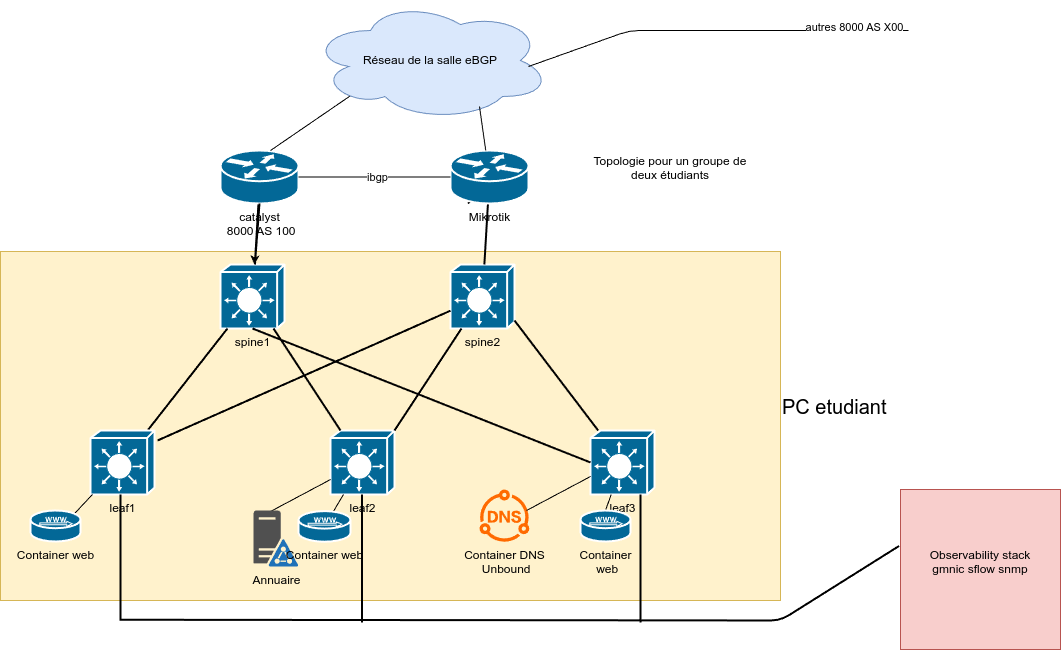

The diagram above was exported from draw.io. Its source (the exported page's mxGraphModel, read from the mxfile embedded in the PNG):
<mxGraphModel dx="1818" dy="812" grid="1" gridSize="10" guides="1" tooltips="1" connect="1" arrows="1" fold="1" page="1" pageScale="1" pageWidth="1169" pageHeight="827" math="0" shadow="0">
  <root>
    <mxCell id="0" />
    <mxCell id="1" parent="0" />
    <mxCell id="18" value="&lt;font style=&quot;font-size: 20px;&quot;&gt;PC etudiant&amp;nbsp;&lt;/font&gt;&lt;div&gt;&lt;font style=&quot;font-size: 20px;&quot; color=&quot;#000000&quot;&gt;&lt;br&gt;&lt;/font&gt;&lt;div&gt;&lt;br&gt;&lt;/div&gt;&lt;/div&gt;" style="rounded=0;whiteSpace=wrap;html=1;fillColor=#fff2cc;strokeColor=#d6b656;labelPosition=right;verticalLabelPosition=middle;align=left;verticalAlign=middle;" parent="1" vertex="1">
      <mxGeometry x="80" y="351" width="780" height="349" as="geometry" />
    </mxCell>
    <mxCell id="3" value="spine1&lt;div&gt;&lt;br&gt;&lt;/div&gt;" style="shape=mxgraph.cisco.switches.layer_3_switch;sketch=0;html=1;pointerEvents=1;dashed=0;fillColor=#036897;strokeColor=#ffffff;strokeWidth=2;verticalLabelPosition=bottom;verticalAlign=top;align=center;outlineConnect=0;" parent="1" vertex="1">
      <mxGeometry x="300" y="364" width="64" height="64" as="geometry" />
    </mxCell>
    <mxCell id="4" value="spine2" style="shape=mxgraph.cisco.switches.layer_3_switch;sketch=0;html=1;pointerEvents=1;dashed=0;fillColor=#036897;strokeColor=#ffffff;strokeWidth=2;verticalLabelPosition=bottom;verticalAlign=top;align=center;outlineConnect=0;" parent="1" vertex="1">
      <mxGeometry x="530" y="364" width="64" height="64" as="geometry" />
    </mxCell>
    <mxCell id="5" value="leaf3" style="shape=mxgraph.cisco.switches.layer_3_switch;sketch=0;html=1;pointerEvents=1;dashed=0;fillColor=#036897;strokeColor=#ffffff;strokeWidth=2;verticalLabelPosition=bottom;verticalAlign=top;align=center;outlineConnect=0;" parent="1" vertex="1">
      <mxGeometry x="670" y="530" width="64" height="64" as="geometry" />
    </mxCell>
    <mxCell id="6" value="leaf2" style="shape=mxgraph.cisco.switches.layer_3_switch;sketch=0;html=1;pointerEvents=1;dashed=0;fillColor=#036897;strokeColor=#ffffff;strokeWidth=2;verticalLabelPosition=bottom;verticalAlign=top;align=center;outlineConnect=0;" parent="1" vertex="1">
      <mxGeometry x="410" y="530" width="64" height="64" as="geometry" />
    </mxCell>
    <mxCell id="8" style="edgeStyle=none;html=1;endArrow=none;endFill=0;strokeWidth=2;" parent="1" source="7" target="3" edge="1">
      <mxGeometry relative="1" as="geometry" />
    </mxCell>
    <mxCell id="7" value="leaf1" style="shape=mxgraph.cisco.switches.layer_3_switch;sketch=0;html=1;pointerEvents=1;dashed=0;fillColor=#036897;strokeColor=#ffffff;strokeWidth=2;verticalLabelPosition=bottom;verticalAlign=top;align=center;outlineConnect=0;" parent="1" vertex="1">
      <mxGeometry x="170" y="530" width="64" height="64" as="geometry" />
    </mxCell>
    <mxCell id="9" style="edgeStyle=none;html=1;endArrow=none;endFill=0;strokeWidth=2;" parent="1" target="4" edge="1">
      <mxGeometry relative="1" as="geometry">
        <mxPoint x="237" y="540" as="sourcePoint" />
        <mxPoint x="317" y="438" as="targetPoint" />
      </mxGeometry>
    </mxCell>
    <mxCell id="10" style="edgeStyle=none;html=1;endArrow=none;endFill=0;strokeWidth=2;" parent="1" target="3" edge="1">
      <mxGeometry relative="1" as="geometry">
        <mxPoint x="420" y="530" as="sourcePoint" />
        <mxPoint x="721" y="420" as="targetPoint" />
      </mxGeometry>
    </mxCell>
    <mxCell id="11" style="edgeStyle=none;html=1;endArrow=none;endFill=0;strokeWidth=2;exitX=1;exitY=0;exitDx=0;exitDy=0;exitPerimeter=0;" parent="1" source="6" target="4" edge="1">
      <mxGeometry relative="1" as="geometry">
        <mxPoint x="438" y="560" as="sourcePoint" />
        <mxPoint x="362" y="438" as="targetPoint" />
      </mxGeometry>
    </mxCell>
    <mxCell id="12" style="edgeStyle=none;html=1;endArrow=none;endFill=0;strokeWidth=2;exitX=0.5;exitY=1;exitDx=0;exitDy=0;exitPerimeter=0;entryX=0;entryY=0.5;entryDx=0;entryDy=0;entryPerimeter=0;" parent="1" source="3" target="5" edge="1">
      <mxGeometry relative="1" as="geometry">
        <mxPoint x="484" y="540" as="sourcePoint" />
        <mxPoint x="551" y="438" as="targetPoint" />
      </mxGeometry>
    </mxCell>
    <mxCell id="13" style="edgeStyle=none;html=1;endArrow=none;endFill=0;strokeWidth=2;exitX=0.5;exitY=1;exitDx=0;exitDy=0;exitPerimeter=0;" parent="1" target="5" edge="1">
      <mxGeometry relative="1" as="geometry">
        <mxPoint x="594" y="420" as="sourcePoint" />
        <mxPoint x="932" y="554" as="targetPoint" />
      </mxGeometry>
    </mxCell>
    <mxCell id="49" value="" style="edgeStyle=none;html=1;" parent="1" source="16" target="3" edge="1">
      <mxGeometry relative="1" as="geometry" />
    </mxCell>
    <mxCell id="16" value="catalyst&lt;div&gt;&amp;nbsp;8000 AS 100&lt;div&gt;&lt;br&gt;&lt;/div&gt;&lt;/div&gt;" style="shape=mxgraph.cisco.routers.router;sketch=0;html=1;pointerEvents=1;dashed=0;fillColor=#036897;strokeColor=#ffffff;strokeWidth=2;verticalLabelPosition=bottom;verticalAlign=top;align=center;outlineConnect=0;" parent="1" vertex="1">
      <mxGeometry x="300" y="250" width="78" height="53" as="geometry" />
    </mxCell>
    <mxCell id="19" style="edgeStyle=none;html=1;endArrow=none;endFill=0;strokeWidth=2;entryX=0.5;entryY=1;entryDx=0;entryDy=0;entryPerimeter=0;" parent="1" source="3" target="16" edge="1">
      <mxGeometry relative="1" as="geometry">
        <mxPoint x="234" y="405" as="sourcePoint" />
        <mxPoint x="314" y="303" as="targetPoint" />
      </mxGeometry>
    </mxCell>
    <mxCell id="21" style="edgeStyle=none;html=1;endArrow=none;endFill=0;strokeWidth=2;" parent="1" source="22" edge="1">
      <mxGeometry relative="1" as="geometry">
        <mxPoint x="336" y="374" as="sourcePoint" />
        <mxPoint x="550" y="300" as="targetPoint" />
      </mxGeometry>
    </mxCell>
    <mxCell id="24" style="edgeStyle=none;html=1;endArrow=none;endFill=0;strokeWidth=2;" parent="1" edge="1">
      <mxGeometry relative="1" as="geometry">
        <mxPoint x="200" y="720" as="sourcePoint" />
        <mxPoint x="200" y="594" as="targetPoint" />
      </mxGeometry>
    </mxCell>
    <mxCell id="25" style="edgeStyle=none;html=1;endArrow=none;endFill=0;strokeWidth=2;" parent="1" edge="1">
      <mxGeometry relative="1" as="geometry">
        <mxPoint x="441.5" y="722" as="sourcePoint" />
        <mxPoint x="441.5" y="594" as="targetPoint" />
      </mxGeometry>
    </mxCell>
    <mxCell id="28" style="edgeStyle=none;html=1;endArrow=none;endFill=0;strokeWidth=2;exitX=-0.009;exitY=0.353;exitDx=0;exitDy=0;exitPerimeter=0;entryX=-1;entryY=0.994;entryDx=0;entryDy=0;entryPerimeter=0;" parent="1" source="30" target="24" edge="1">
      <mxGeometry relative="1" as="geometry">
        <mxPoint x="930" y="570" as="sourcePoint" />
        <mxPoint x="700" y="718" as="targetPoint" />
        <Array as="points">
          <mxPoint x="860" y="720" />
        </Array>
      </mxGeometry>
    </mxCell>
    <mxCell id="29" value="" style="edgeStyle=none;html=1;endArrow=none;endFill=0;strokeWidth=2;" parent="1" source="4" target="22" edge="1">
      <mxGeometry relative="1" as="geometry">
        <mxPoint x="558" y="364" as="sourcePoint" />
        <mxPoint x="550" y="300" as="targetPoint" />
      </mxGeometry>
    </mxCell>
    <mxCell id="22" value="&lt;div&gt;&lt;div&gt;Mikrotik&lt;/div&gt;&lt;/div&gt;" style="shape=mxgraph.cisco.routers.router;sketch=0;html=1;pointerEvents=1;dashed=0;fillColor=#036897;strokeColor=#ffffff;strokeWidth=2;verticalLabelPosition=bottom;verticalAlign=top;align=center;outlineConnect=0;" parent="1" vertex="1">
      <mxGeometry x="530" y="250" width="78" height="53" as="geometry" />
    </mxCell>
    <mxCell id="30" value="&lt;div&gt;Observability stack&lt;/div&gt;&lt;div&gt;gmnic sflow snmp&lt;/div&gt;&lt;div&gt;&lt;br&gt;&lt;/div&gt;" style="whiteSpace=wrap;html=1;aspect=fixed;fillColor=#f8cecc;strokeColor=#b85450;" parent="1" vertex="1">
      <mxGeometry x="980" y="589" width="160" height="160" as="geometry" />
    </mxCell>
    <mxCell id="31" value="Réseau de la salle eBGP" style="ellipse;shape=cloud;whiteSpace=wrap;html=1;fillColor=#dae8fc;strokeColor=#6c8ebf;" parent="1" vertex="1">
      <mxGeometry x="390" y="100" width="240" height="120" as="geometry" />
    </mxCell>
    <mxCell id="32" value="" style="endArrow=none;html=1;entryX=0.164;entryY=0.797;entryDx=0;entryDy=0;entryPerimeter=0;" parent="1" target="31" edge="1">
      <mxGeometry width="50" height="50" relative="1" as="geometry">
        <mxPoint x="350" y="250" as="sourcePoint" />
        <mxPoint x="400" y="200" as="targetPoint" />
      </mxGeometry>
    </mxCell>
    <mxCell id="34" value="" style="endArrow=none;html=1;entryX=0.164;entryY=0.797;entryDx=0;entryDy=0;entryPerimeter=0;" parent="1" source="22" edge="1">
      <mxGeometry width="50" height="50" relative="1" as="geometry">
        <mxPoint x="480" y="260" as="sourcePoint" />
        <mxPoint x="559" y="206" as="targetPoint" />
      </mxGeometry>
    </mxCell>
    <mxCell id="37" value="Topologie pour un groupe de deux étudiants&lt;div&gt;&lt;br&gt;&lt;/div&gt;" style="text;html=1;align=center;verticalAlign=middle;whiteSpace=wrap;rounded=0;" parent="1" vertex="1">
      <mxGeometry x="660" y="250" width="180" height="50" as="geometry" />
    </mxCell>
    <mxCell id="44" style="edgeStyle=none;html=1;exitX=0.88;exitY=0.1;exitDx=0;exitDy=0;exitPerimeter=0;endArrow=none;endFill=0;" parent="1" source="38" target="7" edge="1">
      <mxGeometry relative="1" as="geometry" />
    </mxCell>
    <mxCell id="38" value="Container web" style="shape=mxgraph.cisco.servers.microwebserver;sketch=0;html=1;pointerEvents=1;dashed=0;fillColor=#036897;strokeColor=#ffffff;strokeWidth=2;verticalLabelPosition=bottom;verticalAlign=top;align=center;outlineConnect=0;" parent="1" vertex="1">
      <mxGeometry x="110" y="610" width="50" height="31" as="geometry" />
    </mxCell>
    <mxCell id="41" style="html=1;exitX=0.12;exitY=0.1;exitDx=0;exitDy=0;exitPerimeter=0;endArrow=none;endFill=0;" parent="1" target="6" edge="1">
      <mxGeometry relative="1" as="geometry">
        <mxPoint x="380" y="690" as="targetPoint" />
        <mxPoint x="346" y="613.0999999999999" as="sourcePoint" />
      </mxGeometry>
    </mxCell>
    <mxCell id="45" style="edgeStyle=none;html=1;exitX=0.5;exitY=0;exitDx=0;exitDy=0;exitPerimeter=0;endArrow=none;endFill=0;" parent="1" source="43" target="5" edge="1">
      <mxGeometry relative="1" as="geometry" />
    </mxCell>
    <mxCell id="43" value="Container&lt;div&gt;&lt;span style=&quot;background-color: transparent;&quot;&gt;&amp;nbsp;web&lt;/span&gt;&lt;br&gt;&lt;/div&gt;" style="shape=mxgraph.cisco.servers.microwebserver;sketch=0;html=1;pointerEvents=1;dashed=0;fillColor=#036897;strokeColor=#ffffff;strokeWidth=2;verticalLabelPosition=bottom;verticalAlign=top;align=center;outlineConnect=0;" parent="1" vertex="1">
      <mxGeometry x="660" y="610" width="50" height="31" as="geometry" />
    </mxCell>
    <mxCell id="46" value="" style="endArrow=none;html=1;entryX=0.164;entryY=0.797;entryDx=0;entryDy=0;entryPerimeter=0;" parent="1" edge="1">
      <mxGeometry width="50" height="50" relative="1" as="geometry">
        <mxPoint x="988" y="130" as="sourcePoint" />
        <mxPoint x="608" y="166" as="targetPoint" />
        <Array as="points">
          <mxPoint x="709" y="130" />
        </Array>
      </mxGeometry>
    </mxCell>
    <mxCell id="48" value="autres 8000 AS X00" style="edgeLabel;html=1;align=center;verticalAlign=middle;resizable=0;points=[];" parent="46" vertex="1" connectable="0">
      <mxGeometry x="-0.7144" y="-4" relative="1" as="geometry">
        <mxPoint as="offset" />
      </mxGeometry>
    </mxCell>
    <mxCell id="51" value="Container DNS&lt;div&gt;&amp;nbsp;Unbound&lt;div&gt;&lt;br&gt;&lt;/div&gt;&lt;/div&gt;" style="points=[];aspect=fixed;html=1;align=center;shadow=0;dashed=0;fillColor=#FF6A00;strokeColor=none;shape=mxgraph.alibaba_cloud.dns_privatezone_02;labelPosition=center;verticalLabelPosition=bottom;verticalAlign=top;" parent="1" vertex="1">
      <mxGeometry x="559" y="589" width="49.8" height="52.2" as="geometry" />
    </mxCell>
    <mxCell id="52" style="html=1;exitX=0.12;exitY=0.1;exitDx=0;exitDy=0;exitPerimeter=0;endArrow=none;endFill=0;" parent="1" edge="1">
      <mxGeometry relative="1" as="geometry">
        <mxPoint x="670" y="576" as="targetPoint" />
        <mxPoint x="606" y="610" as="sourcePoint" />
      </mxGeometry>
    </mxCell>
    <mxCell id="53" value="" style="endArrow=none;html=1;exitX=1;exitY=0.5;exitDx=0;exitDy=0;exitPerimeter=0;entryX=0;entryY=0.5;entryDx=0;entryDy=0;entryPerimeter=0;" parent="1" source="16" target="22" edge="1">
      <mxGeometry width="50" height="50" relative="1" as="geometry">
        <mxPoint x="630" y="460" as="sourcePoint" />
        <mxPoint x="680" y="410" as="targetPoint" />
      </mxGeometry>
    </mxCell>
    <mxCell id="54" value="ibgp" style="edgeLabel;html=1;align=center;verticalAlign=middle;resizable=0;points=[];" parent="53" vertex="1" connectable="0">
      <mxGeometry x="0.0242" relative="1" as="geometry">
        <mxPoint as="offset" />
      </mxGeometry>
    </mxCell>
    <mxCell id="56" style="edgeStyle=none;html=1;endArrow=none;endFill=0;strokeWidth=2;" parent="1" edge="1">
      <mxGeometry relative="1" as="geometry">
        <mxPoint x="720" y="722" as="sourcePoint" />
        <mxPoint x="720" y="594" as="targetPoint" />
      </mxGeometry>
    </mxCell>
    <mxCell id="57" value="Annuaire" style="sketch=0;pointerEvents=1;shadow=0;dashed=0;html=1;strokeColor=none;fillColor=#505050;labelPosition=center;verticalLabelPosition=bottom;verticalAlign=top;outlineConnect=0;align=center;shape=mxgraph.office.servers.active_directory_federation_services_server_blue;" vertex="1" parent="1">
      <mxGeometry x="333" y="610" width="45" height="56" as="geometry" />
    </mxCell>
    <mxCell id="59" value="" style="edgeStyle=none;html=1;endArrow=none;endFill=0;" edge="1" parent="1" source="58" target="6">
      <mxGeometry relative="1" as="geometry" />
    </mxCell>
    <mxCell id="58" value="Container web" style="shape=mxgraph.cisco.servers.microwebserver;sketch=0;html=1;pointerEvents=1;dashed=0;fillColor=#036897;strokeColor=#ffffff;strokeWidth=2;verticalLabelPosition=bottom;verticalAlign=top;align=center;outlineConnect=0;" vertex="1" parent="1">
      <mxGeometry x="378" y="610.6" width="52" height="30.6" as="geometry" />
    </mxCell>
  </root>
</mxGraphModel>